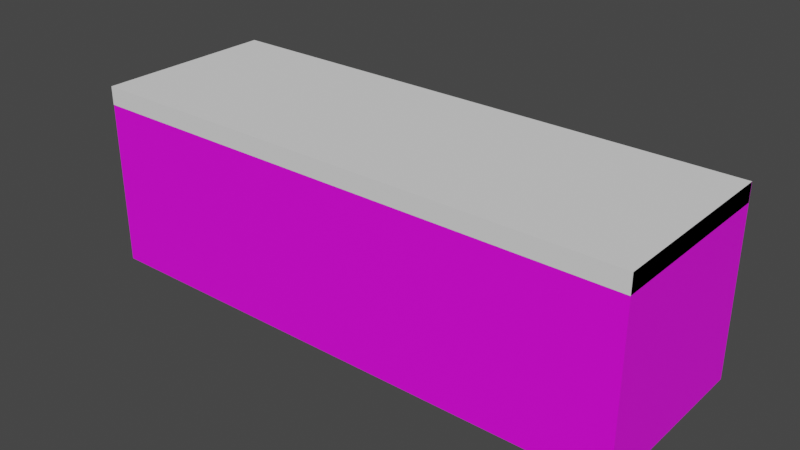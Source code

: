 # Source: tla_hodnik2.blend  (saved by Blender 3.4.6; exported with 4.5.12 LTS)
import bpy
from mathutils import Matrix  # noqa: F401  (used for matrix-valued properties, if any)

bpy.ops.wm.read_factory_settings(use_empty=True)
scene = bpy.context.scene
scene.name = 'Scene'

# ---- collections
col_collection = bpy.data.collections.new('Collection'); scene.collection.children.link(col_collection)

# ---- images (referenced by path relative to the original .blend; pixels are not part of the script)
import os
ASSET_DIR = os.environ.get("B2B_ASSET_DIR", "")  # directory of the original .blend (textures are referenced by path, not embedded)
HERE = os.path.dirname(os.path.abspath(__file__))  # packed textures are extracted next to this script under _unpacked/

def load_image(name, relpath, width, height, colorspace="sRGB"):
    """Load a texture the original file referenced (path relative to the .blend, or extracted next to this script)."""
    p = next((c for c in (os.path.join(HERE, relpath), os.path.join(ASSET_DIR, relpath)) if relpath and os.path.exists(c)), "")
    if p:
        img = bpy.data.images.load(p, check_existing=True)
        img.name = name
    else:  # same state as the original file: an image datablock whose file is absent (Cycles renders it pink)
        img = bpy.data.images.new(name, width, height)
        img.source = "FILE"
        img.filepath = "//" + (relpath or name)
    img.colorspace_settings.name = colorspace
    return img
img_untitled_png = load_image('Untitled.png', 'tekstura hodnik/Untitled.png', 1024, 1024, 'sRGB')

# ---- materials (node trees are filled in below, after node groups)
mat_material_002 = bpy.data.materials.new('Material.002')
mat_material_002.use_transparent_shadow = False

# ---- material node trees
mat_material_002.use_nodes = True; mat_material_002.node_tree.nodes.clear()
_N = mat_material_002.node_tree.nodes; _L = mat_material_002.node_tree.links
n0 = _N.new('ShaderNodeBsdfPrincipled'); n0.name = 'Principled BSDF'; n0.location = (10, 300)
n0.distribution = 'GGX'
n0.subsurface_method = 'RANDOM_WALK_SKIN'
n0.inputs[3].default_value = 1.45
n0.inputs[27].default_value = (0.0, 0.0, 0.0, 1.0)
n0.inputs[28].default_value = 1.0
n1 = _N.new('ShaderNodeOutputMaterial'); n1.name = 'Material Output'; n1.location = (300, 300)
n2 = _N.new('ShaderNodeTexImage'); n2.name = 'Image Texture'; n2.location = (-280, 280)
n2.image = img_untitled_png
_L.new(n0.outputs[0], n1.inputs[0])
_L.new(n2.outputs[0], n0.inputs[0])
n1.is_active_output = True

# ---- world
world_world = bpy.data.worlds.new('World'); scene.world = world_world
world_world.use_nodes = True; world_world.node_tree.nodes.clear()
_N = world_world.node_tree.nodes; _L = world_world.node_tree.links
n0 = _N.new('ShaderNodeOutputWorld'); n0.name = 'World Output'; n0.location = (300, 300)
n1 = _N.new('ShaderNodeBackground'); n1.name = 'Background'; n1.location = (10, 300)
n1.inputs[0].default_value = (0.05088, 0.05088, 0.05088, 1.0)
_L.new(n1.outputs[0], n0.inputs[0])
n0.is_active_output = True
world_world.color = (0.05088, 0.05088, 0.05088)
world_world.use_sun_shadow = False
world_world.sun_shadow_jitter_overblur = 0.0

# ---- meshes
me_cube_009 = bpy.data.meshes.new('Cube.009')
me_cube_009.from_pydata([(-1.0, -1.0, -1.0), (-1.0, -1.0, 1.0), (-1.0, 1.0, -1.0), (-1.0, 1.0, 1.0), (1.0, -1.0, -1.0), (1.0, -1.0, 1.0), (1.0, 1.0, -1.0), (1.0, 1.0, 1.0)], [], [(0, 1, 3, 2), (2, 3, 7, 6), (6, 7, 5, 4), (4, 5, 1, 0), (2, 6, 4, 0), (7, 3, 1, 5)])
_uv = me_cube_009.uv_layers.new(name='UVMap')
_uv.uv.foreach_set('vector', [0.03364, 0.7418, 0.2725, 0.7418, 0.2726, 0.9807, 0.03366, 0.9807, 0.2367, 0.008222, 0.2367, 0.1878, 0.7755, 0.1878, 0.7755, 0.008222, 0.7889, 0.00485, 0.7889, 0.1844, 0.9685, 0.1844, 0.9685, 0.00485, 0.994, 0.4994, 0.994, 0.739, 0.275, 0.739, 0.275, 0.4994, 0.2325, 0.3848, 0.7855, 0.3848, 0.7855, 0.2005, 0.2325, 0.2005, 0.9908, 0.9811, 0.2741, 0.9811, 0.2741, 0.7422, 0.9908, 0.7422])
me_cube_009.materials.append(mat_material_002)
me_cube_009.update()
me_cube_010 = bpy.data.meshes.new('Cube.010')
me_cube_010.from_pydata([(-1.0, -1.0, -1.0), (-1.0, -1.0, 1.0), (-1.0, 1.0, -1.0), (-1.0, 1.0, 1.0), (1.0, -1.0, -1.0), (1.0, -1.0, 1.0), (1.0, 1.0, -1.0), (1.0, 1.0, 1.0)], [], [(0, 1, 3, 2), (2, 3, 7, 6), (6, 7, 5, 4), (4, 5, 1, 0), (2, 6, 4, 0), (7, 3, 1, 5)])
_uv = me_cube_010.uv_layers.new(name='UVMap')
_uv.uv.foreach_set('vector', [0.375, 0.0, 0.625, 0.0, 0.625, 0.25, 0.375, 0.25, 0.375, 0.25, 0.625, 0.25, 0.625, 0.5, 0.375, 0.5, 0.375, 0.5, 0.625, 0.5, 0.625, 0.75, 0.375, 0.75, 0.375, 0.75, 0.625, 0.75, 0.625, 1.0, 0.375, 1.0, 0.125, 0.5, 0.375, 0.5, 0.375, 0.75, 0.125, 0.75, 0.625, 0.5, 0.875, 0.5, 0.875, 0.75, 0.625, 0.75])
me_cube_010.update()

# ---- objects
ob_cube = bpy.data.objects.new('Cube', me_cube_009)
ob_cube_001 = bpy.data.objects.new('Cube.001', me_cube_010)

# ---- transforms, parenting, visibility, modifiers, constraints
ob_cube.location = (-20.08, -6.665, -10.03)
ob_cube.scale = (30.0, 10.0, 10.0)
ob_cube_001.location = (-20.08, -6.703, -1.002)
ob_cube_001.scale = (30.0, 10.0, 1.0)

# ---- collection membership
col_collection.objects.link(ob_cube)
col_collection.objects.link(ob_cube_001)

# ---- scene / render settings (as saved in the file)
scene.frame_start = 1; scene.frame_end = 250; scene.frame_set(1)
scene.render.engine = 'BLENDER_EEVEE_NEXT'
scene.cycles.sampling_pattern = 'TABULATED_SOBOL'
scene.cycles.use_light_tree = False
scene.view_settings.view_transform = 'Filmic'
bpy.context.view_layer.update()

# ---- added for rendering (the .blend has no active camera and no usable light): camera, sun
cam_auto = bpy.data.cameras.new('AutoCamera')
cam_auto.lens = 50.0
cam_auto.sensor_width = 36.0
cam_auto.clip_end = 1077.4
ob_auto_camera = bpy.data.objects.new('AutoCamera', cam_auto)
scene.collection.objects.link(ob_auto_camera)
ob_auto_camera.location = (41.308, -80.3529, 39.0965)
ob_auto_camera.rotation_euler = (1.09748, -7.21219e-08, 0.694738)
scene.camera = ob_auto_camera
light_auto_sun = bpy.data.lights.new('AutoSun', 'SUN')
light_auto_sun.energy = 3.0
light_auto_sun.angle = 0.0523599
ob_auto_sun = bpy.data.objects.new('AutoSun', light_auto_sun)
scene.collection.objects.link(ob_auto_sun)
ob_auto_sun.rotation_euler = (0.872665, 0.174533, 0.523599)
bpy.context.view_layer.update()
